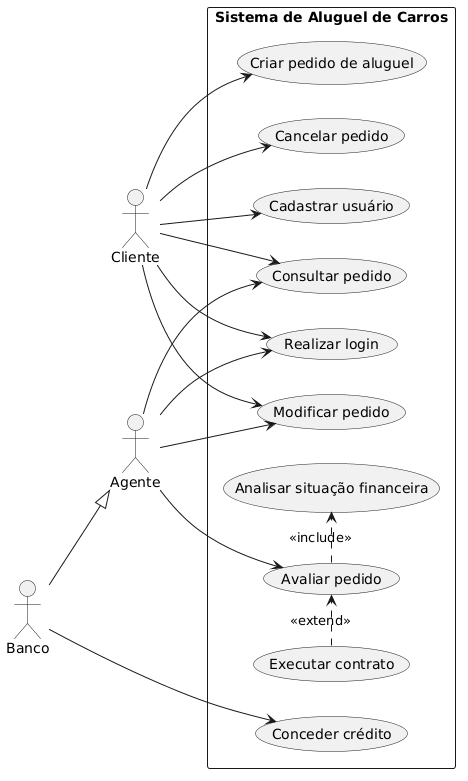

The diagram above was rendered by PlantUML. Its source (embedded in the PNG):
@startuml
left to right direction

actor Cliente
actor Agente
actor Banco

rectangle "Sistema de Aluguel de Carros" {
  usecase "Cadastrar usuário" as UC1
  usecase "Realizar login" as UC2
  usecase "Criar pedido de aluguel" as UC3
  usecase "Consultar pedido" as UC4
  usecase "Modificar pedido" as UC5
  usecase "Cancelar pedido" as UC6
  usecase "Avaliar pedido" as UC7
  usecase "Analisar situação financeira" as UC8
  usecase "Conceder crédito" as UC9
  usecase "Executar contrato" as UC10
}

Cliente --> UC1
Cliente --> UC2
Cliente --> UC3
Cliente --> UC4
Cliente --> UC5
Cliente --> UC6

Agente --> UC2
Agente --> UC4
Agente --> UC5
Agente --> UC7

Banco --|> Agente
Banco --> UC9

UC7 .> UC8 : <<include>>
UC10 .> UC7 : <<extend>>
@enduml